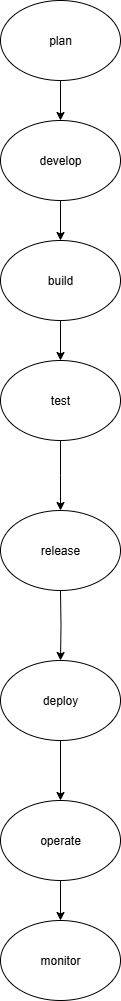

The diagram above was exported from draw.io. Its source (the exported page's mxGraphModel, read from the mxfile embedded in the PNG):
<mxGraphModel dx="1310" dy="752" grid="1" gridSize="10" guides="1" tooltips="1" connect="1" arrows="1" fold="1" page="1" pageScale="1" pageWidth="850" pageHeight="1100" math="0" shadow="0">
  <root>
    <mxCell id="0" />
    <mxCell id="1" parent="0" />
    <mxCell id="FSfL9CCU3jWTwkyXGxDM-13" style="edgeStyle=orthogonalEdgeStyle;rounded=0;orthogonalLoop=1;jettySize=auto;html=1;exitX=0.5;exitY=1;exitDx=0;exitDy=0;entryX=0.5;entryY=0;entryDx=0;entryDy=0;" parent="1" source="FSfL9CCU3jWTwkyXGxDM-1" target="FSfL9CCU3jWTwkyXGxDM-2" edge="1">
      <mxGeometry relative="1" as="geometry" />
    </mxCell>
    <mxCell id="FSfL9CCU3jWTwkyXGxDM-1" value="plan" style="ellipse;whiteSpace=wrap;html=1;" parent="1" vertex="1">
      <mxGeometry x="340" width="120" height="80" as="geometry" />
    </mxCell>
    <mxCell id="FSfL9CCU3jWTwkyXGxDM-14" style="edgeStyle=orthogonalEdgeStyle;rounded=0;orthogonalLoop=1;jettySize=auto;html=1;exitX=0.5;exitY=1;exitDx=0;exitDy=0;" parent="1" source="FSfL9CCU3jWTwkyXGxDM-2" target="FSfL9CCU3jWTwkyXGxDM-3" edge="1">
      <mxGeometry relative="1" as="geometry" />
    </mxCell>
    <mxCell id="FSfL9CCU3jWTwkyXGxDM-2" value="develop" style="ellipse;whiteSpace=wrap;html=1;" parent="1" vertex="1">
      <mxGeometry x="340" y="120" width="120" height="80" as="geometry" />
    </mxCell>
    <mxCell id="FSfL9CCU3jWTwkyXGxDM-15" style="edgeStyle=orthogonalEdgeStyle;rounded=0;orthogonalLoop=1;jettySize=auto;html=1;exitX=0.5;exitY=1;exitDx=0;exitDy=0;entryX=0.5;entryY=0;entryDx=0;entryDy=0;" parent="1" source="FSfL9CCU3jWTwkyXGxDM-3" target="FSfL9CCU3jWTwkyXGxDM-4" edge="1">
      <mxGeometry relative="1" as="geometry" />
    </mxCell>
    <mxCell id="FSfL9CCU3jWTwkyXGxDM-3" value="build" style="ellipse;whiteSpace=wrap;html=1;" parent="1" vertex="1">
      <mxGeometry x="340" y="240" width="120" height="80" as="geometry" />
    </mxCell>
    <mxCell id="FSfL9CCU3jWTwkyXGxDM-16" style="edgeStyle=orthogonalEdgeStyle;rounded=0;orthogonalLoop=1;jettySize=auto;html=1;exitX=0.5;exitY=1;exitDx=0;exitDy=0;entryX=0.5;entryY=0;entryDx=0;entryDy=0;" parent="1" source="FSfL9CCU3jWTwkyXGxDM-4" edge="1">
      <mxGeometry relative="1" as="geometry">
        <mxPoint x="400" y="510" as="targetPoint" />
      </mxGeometry>
    </mxCell>
    <mxCell id="FSfL9CCU3jWTwkyXGxDM-4" value="test" style="ellipse;whiteSpace=wrap;html=1;" parent="1" vertex="1">
      <mxGeometry x="340" y="360" width="120" height="80" as="geometry" />
    </mxCell>
    <mxCell id="FSfL9CCU3jWTwkyXGxDM-19" style="edgeStyle=orthogonalEdgeStyle;rounded=0;orthogonalLoop=1;jettySize=auto;html=1;exitX=0.5;exitY=1;exitDx=0;exitDy=0;entryX=0.5;entryY=0;entryDx=0;entryDy=0;" parent="1" target="FSfL9CCU3jWTwkyXGxDM-6" edge="1">
      <mxGeometry relative="1" as="geometry">
        <mxPoint x="400" y="590" as="sourcePoint" />
      </mxGeometry>
    </mxCell>
    <mxCell id="FSfL9CCU3jWTwkyXGxDM-20" style="edgeStyle=orthogonalEdgeStyle;rounded=0;orthogonalLoop=1;jettySize=auto;html=1;exitX=0.5;exitY=1;exitDx=0;exitDy=0;entryX=0.5;entryY=0;entryDx=0;entryDy=0;" parent="1" source="FSfL9CCU3jWTwkyXGxDM-6" target="FSfL9CCU3jWTwkyXGxDM-8" edge="1">
      <mxGeometry relative="1" as="geometry" />
    </mxCell>
    <mxCell id="FSfL9CCU3jWTwkyXGxDM-6" value="deploy" style="ellipse;whiteSpace=wrap;html=1;" parent="1" vertex="1">
      <mxGeometry x="340" y="660" width="120" height="80" as="geometry" />
    </mxCell>
    <mxCell id="FSfL9CCU3jWTwkyXGxDM-7" value="monitor" style="ellipse;whiteSpace=wrap;html=1;" parent="1" vertex="1">
      <mxGeometry x="340" y="920" width="120" height="80" as="geometry" />
    </mxCell>
    <mxCell id="FSfL9CCU3jWTwkyXGxDM-21" style="edgeStyle=orthogonalEdgeStyle;rounded=0;orthogonalLoop=1;jettySize=auto;html=1;exitX=0.5;exitY=1;exitDx=0;exitDy=0;entryX=0.5;entryY=0;entryDx=0;entryDy=0;" parent="1" source="FSfL9CCU3jWTwkyXGxDM-8" target="FSfL9CCU3jWTwkyXGxDM-7" edge="1">
      <mxGeometry relative="1" as="geometry" />
    </mxCell>
    <mxCell id="FSfL9CCU3jWTwkyXGxDM-8" value="operate" style="ellipse;whiteSpace=wrap;html=1;" parent="1" vertex="1">
      <mxGeometry x="340" y="800" width="120" height="80" as="geometry" />
    </mxCell>
    <mxCell id="FSfL9CCU3jWTwkyXGxDM-11" style="edgeStyle=orthogonalEdgeStyle;rounded=0;orthogonalLoop=1;jettySize=auto;html=1;exitX=0.5;exitY=1;exitDx=0;exitDy=0;" parent="1" source="FSfL9CCU3jWTwkyXGxDM-8" target="FSfL9CCU3jWTwkyXGxDM-8" edge="1">
      <mxGeometry relative="1" as="geometry" />
    </mxCell>
    <mxCell id="FSfL9CCU3jWTwkyXGxDM-22" value="release" style="ellipse;whiteSpace=wrap;html=1;" parent="1" vertex="1">
      <mxGeometry x="340" y="510" width="120" height="80" as="geometry" />
    </mxCell>
  </root>
</mxGraphModel>